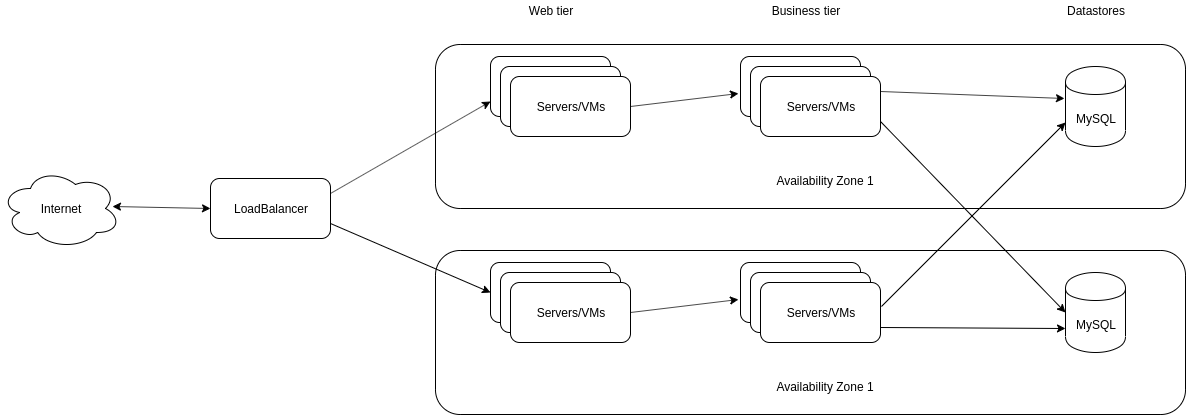

The diagram above was exported from draw.io. Its source (the exported page's mxGraphModel, read from the mxfile embedded in the PNG):
<mxGraphModel dx="1408" dy="802" grid="1" gridSize="10" guides="1" tooltips="1" connect="1" arrows="1" fold="1" page="1" pageScale="1" pageWidth="850" pageHeight="1100" math="0" shadow="0">
  <root>
    <mxCell id="0" />
    <mxCell id="1" parent="0" />
    <mxCell id="z1BXoBs8MxJz5iU_pHqx-36" value="" style="rounded=1;whiteSpace=wrap;html=1;" vertex="1" parent="1">
      <mxGeometry x="455" y="114" width="750" height="164" as="geometry" />
    </mxCell>
    <mxCell id="z1BXoBs8MxJz5iU_pHqx-1" value="Internet" style="ellipse;shape=cloud;whiteSpace=wrap;html=1;" vertex="1" parent="1">
      <mxGeometry x="20" y="238" width="120" height="80" as="geometry" />
    </mxCell>
    <mxCell id="z1BXoBs8MxJz5iU_pHqx-2" value="LoadBalancer" style="rounded=1;whiteSpace=wrap;html=1;" vertex="1" parent="1">
      <mxGeometry x="230" y="248" width="120" height="60" as="geometry" />
    </mxCell>
    <mxCell id="z1BXoBs8MxJz5iU_pHqx-3" value="Servers/VMs" style="rounded=1;whiteSpace=wrap;html=1;" vertex="1" parent="1">
      <mxGeometry x="510" y="126" width="120" height="60" as="geometry" />
    </mxCell>
    <mxCell id="z1BXoBs8MxJz5iU_pHqx-4" value="Web tier" style="text;html=1;strokeColor=none;fillColor=none;align=center;verticalAlign=middle;whiteSpace=wrap;rounded=0;" vertex="1" parent="1">
      <mxGeometry x="530" y="70" width="80" height="20" as="geometry" />
    </mxCell>
    <mxCell id="z1BXoBs8MxJz5iU_pHqx-5" value="Servers/VMs" style="rounded=1;whiteSpace=wrap;html=1;" vertex="1" parent="1">
      <mxGeometry x="520" y="136" width="120" height="60" as="geometry" />
    </mxCell>
    <mxCell id="z1BXoBs8MxJz5iU_pHqx-6" value="Servers/VMs" style="rounded=1;whiteSpace=wrap;html=1;" vertex="1" parent="1">
      <mxGeometry x="530" y="146" width="120" height="60" as="geometry" />
    </mxCell>
    <mxCell id="z1BXoBs8MxJz5iU_pHqx-7" value="Business tier" style="text;html=1;strokeColor=none;fillColor=none;align=center;verticalAlign=middle;whiteSpace=wrap;rounded=0;" vertex="1" parent="1">
      <mxGeometry x="780" y="70" width="90" height="20" as="geometry" />
    </mxCell>
    <mxCell id="z1BXoBs8MxJz5iU_pHqx-9" value="Servers/VMs" style="rounded=1;whiteSpace=wrap;html=1;" vertex="1" parent="1">
      <mxGeometry x="760" y="126" width="120" height="60" as="geometry" />
    </mxCell>
    <mxCell id="z1BXoBs8MxJz5iU_pHqx-10" value="Servers/VMs" style="rounded=1;whiteSpace=wrap;html=1;" vertex="1" parent="1">
      <mxGeometry x="770" y="136" width="120" height="60" as="geometry" />
    </mxCell>
    <mxCell id="z1BXoBs8MxJz5iU_pHqx-11" value="Servers/VMs" style="rounded=1;whiteSpace=wrap;html=1;" vertex="1" parent="1">
      <mxGeometry x="780" y="146" width="120" height="60" as="geometry" />
    </mxCell>
    <mxCell id="z1BXoBs8MxJz5iU_pHqx-12" value="Datastores" style="text;html=1;strokeColor=none;fillColor=none;align=center;verticalAlign=middle;whiteSpace=wrap;rounded=0;" vertex="1" parent="1">
      <mxGeometry x="1070" y="70" width="90" height="20" as="geometry" />
    </mxCell>
    <mxCell id="z1BXoBs8MxJz5iU_pHqx-13" value="MySQL&lt;span style=&quot;color: rgba(0 , 0 , 0 , 0) ; font-family: &amp;#34;helvetica&amp;#34; , &amp;#34;arial&amp;#34; , sans-serif ; font-size: 0px ; white-space: nowrap&quot;&gt;%3CmxGraphModel%3E%3Croot%3E%3CmxCell%20id%3D%220%22%2F%3E%3CmxCell%20id%3D%221%22%20parent%3D%220%22%2F%3E%3CmxCell%20id%3D%222%22%20value%3D%22Business%20tier%22%20style%3D%22text%3Bhtml%3D1%3BstrokeColor%3Dnone%3BfillColor%3Dnone%3Balign%3Dcenter%3BverticalAlign%3Dmiddle%3BwhiteSpace%3Dwrap%3Brounded%3D0%3B%22%20vertex%3D%221%22%20parent%3D%221%22%3E%3CmxGeometry%20x%3D%22780%22%20y%3D%2270%22%20width%3D%2290%22%20height%3D%2220%22%20as%3D%22geometry%22%2F%3E%3C%2FmxCell%3E%3C%2Froot%3E%3C%2FmxGraphModel%3E&lt;/span&gt;" style="shape=cylinder;whiteSpace=wrap;html=1;boundedLbl=1;backgroundOutline=1;" vertex="1" parent="1">
      <mxGeometry x="1085" y="136" width="60" height="80" as="geometry" />
    </mxCell>
    <mxCell id="z1BXoBs8MxJz5iU_pHqx-37" value="Availability Zone 1" style="text;html=1;strokeColor=none;fillColor=none;align=center;verticalAlign=middle;whiteSpace=wrap;rounded=0;" vertex="1" parent="1">
      <mxGeometry x="790" y="240" width="110" height="20" as="geometry" />
    </mxCell>
    <mxCell id="z1BXoBs8MxJz5iU_pHqx-39" value="" style="endArrow=classic;html=1;exitX=1;exitY=0.5;exitDx=0;exitDy=0;entryX=-0.017;entryY=0.617;entryDx=0;entryDy=0;entryPerimeter=0;" edge="1" parent="1" source="z1BXoBs8MxJz5iU_pHqx-6" target="z1BXoBs8MxJz5iU_pHqx-9">
      <mxGeometry width="50" height="50" relative="1" as="geometry">
        <mxPoint x="910" y="370" as="sourcePoint" />
        <mxPoint x="960" y="320" as="targetPoint" />
      </mxGeometry>
    </mxCell>
    <mxCell id="z1BXoBs8MxJz5iU_pHqx-40" value="" style="endArrow=classic;html=1;exitX=1;exitY=0.25;exitDx=0;exitDy=0;entryX=-0.017;entryY=0.4;entryDx=0;entryDy=0;entryPerimeter=0;" edge="1" parent="1" source="z1BXoBs8MxJz5iU_pHqx-11" target="z1BXoBs8MxJz5iU_pHqx-13">
      <mxGeometry width="50" height="50" relative="1" as="geometry">
        <mxPoint x="1080" y="370" as="sourcePoint" />
        <mxPoint x="1130" y="320" as="targetPoint" />
      </mxGeometry>
    </mxCell>
    <mxCell id="z1BXoBs8MxJz5iU_pHqx-41" value="" style="rounded=1;whiteSpace=wrap;html=1;" vertex="1" parent="1">
      <mxGeometry x="455" y="320" width="750" height="164" as="geometry" />
    </mxCell>
    <mxCell id="z1BXoBs8MxJz5iU_pHqx-42" value="Servers/VMs" style="rounded=1;whiteSpace=wrap;html=1;" vertex="1" parent="1">
      <mxGeometry x="510" y="332" width="120" height="60" as="geometry" />
    </mxCell>
    <mxCell id="z1BXoBs8MxJz5iU_pHqx-43" value="Servers/VMs" style="rounded=1;whiteSpace=wrap;html=1;" vertex="1" parent="1">
      <mxGeometry x="520" y="342" width="120" height="60" as="geometry" />
    </mxCell>
    <mxCell id="z1BXoBs8MxJz5iU_pHqx-44" value="Servers/VMs" style="rounded=1;whiteSpace=wrap;html=1;" vertex="1" parent="1">
      <mxGeometry x="530" y="352" width="120" height="60" as="geometry" />
    </mxCell>
    <mxCell id="z1BXoBs8MxJz5iU_pHqx-45" value="Servers/VMs" style="rounded=1;whiteSpace=wrap;html=1;" vertex="1" parent="1">
      <mxGeometry x="760" y="332" width="120" height="60" as="geometry" />
    </mxCell>
    <mxCell id="z1BXoBs8MxJz5iU_pHqx-46" value="Servers/VMs" style="rounded=1;whiteSpace=wrap;html=1;" vertex="1" parent="1">
      <mxGeometry x="770" y="342" width="120" height="60" as="geometry" />
    </mxCell>
    <mxCell id="z1BXoBs8MxJz5iU_pHqx-47" value="Servers/VMs" style="rounded=1;whiteSpace=wrap;html=1;" vertex="1" parent="1">
      <mxGeometry x="780" y="352" width="120" height="60" as="geometry" />
    </mxCell>
    <mxCell id="z1BXoBs8MxJz5iU_pHqx-48" value="MySQL&lt;span style=&quot;color: rgba(0 , 0 , 0 , 0) ; font-family: &amp;#34;helvetica&amp;#34; , &amp;#34;arial&amp;#34; , sans-serif ; font-size: 0px ; white-space: nowrap&quot;&gt;%3CmxGraphModel%3E%3Croot%3E%3CmxCell%20id%3D%220%22%2F%3E%3CmxCell%20id%3D%221%22%20parent%3D%220%22%2F%3E%3CmxCell%20id%3D%222%22%20value%3D%22Business%20tier%22%20style%3D%22text%3Bhtml%3D1%3BstrokeColor%3Dnone%3BfillColor%3Dnone%3Balign%3Dcenter%3BverticalAlign%3Dmiddle%3BwhiteSpace%3Dwrap%3Brounded%3D0%3B%22%20vertex%3D%221%22%20parent%3D%221%22%3E%3CmxGeometry%20x%3D%22780%22%20y%3D%2270%22%20width%3D%2290%22%20height%3D%2220%22%20as%3D%22geometry%22%2F%3E%3C%2FmxCell%3E%3C%2Froot%3E%3C%2FmxGraphModel%3E&lt;/span&gt;" style="shape=cylinder;whiteSpace=wrap;html=1;boundedLbl=1;backgroundOutline=1;" vertex="1" parent="1">
      <mxGeometry x="1085" y="342" width="60" height="80" as="geometry" />
    </mxCell>
    <mxCell id="z1BXoBs8MxJz5iU_pHqx-49" value="Availability Zone 1" style="text;html=1;strokeColor=none;fillColor=none;align=center;verticalAlign=middle;whiteSpace=wrap;rounded=0;" vertex="1" parent="1">
      <mxGeometry x="790" y="446" width="110" height="20" as="geometry" />
    </mxCell>
    <mxCell id="z1BXoBs8MxJz5iU_pHqx-50" value="" style="endArrow=classic;html=1;exitX=1;exitY=0.5;exitDx=0;exitDy=0;entryX=-0.017;entryY=0.617;entryDx=0;entryDy=0;entryPerimeter=0;" edge="1" parent="1" source="z1BXoBs8MxJz5iU_pHqx-44" target="z1BXoBs8MxJz5iU_pHqx-45">
      <mxGeometry width="50" height="50" relative="1" as="geometry">
        <mxPoint x="910" y="576" as="sourcePoint" />
        <mxPoint x="960" y="526" as="targetPoint" />
      </mxGeometry>
    </mxCell>
    <mxCell id="z1BXoBs8MxJz5iU_pHqx-51" value="" style="endArrow=classic;html=1;exitX=1;exitY=0.75;exitDx=0;exitDy=0;entryX=0;entryY=0.7;entryDx=0;entryDy=0;" edge="1" parent="1" source="z1BXoBs8MxJz5iU_pHqx-47" target="z1BXoBs8MxJz5iU_pHqx-48">
      <mxGeometry width="50" height="50" relative="1" as="geometry">
        <mxPoint x="1080" y="576" as="sourcePoint" />
        <mxPoint x="1130" y="526" as="targetPoint" />
      </mxGeometry>
    </mxCell>
    <mxCell id="z1BXoBs8MxJz5iU_pHqx-52" value="" style="endArrow=classic;html=1;exitX=1;exitY=0.75;exitDx=0;exitDy=0;entryX=0;entryY=0.5;entryDx=0;entryDy=0;" edge="1" parent="1" source="z1BXoBs8MxJz5iU_pHqx-11" target="z1BXoBs8MxJz5iU_pHqx-48">
      <mxGeometry width="50" height="50" relative="1" as="geometry">
        <mxPoint x="1010" y="250" as="sourcePoint" />
        <mxPoint x="1060" y="200" as="targetPoint" />
      </mxGeometry>
    </mxCell>
    <mxCell id="z1BXoBs8MxJz5iU_pHqx-53" value="" style="endArrow=classic;html=1;exitX=1.008;exitY=0.4;exitDx=0;exitDy=0;exitPerimeter=0;entryX=0;entryY=0.7;entryDx=0;entryDy=0;" edge="1" parent="1" source="z1BXoBs8MxJz5iU_pHqx-47" target="z1BXoBs8MxJz5iU_pHqx-13">
      <mxGeometry width="50" height="50" relative="1" as="geometry">
        <mxPoint x="940" y="360" as="sourcePoint" />
        <mxPoint x="990" y="310" as="targetPoint" />
      </mxGeometry>
    </mxCell>
    <mxCell id="z1BXoBs8MxJz5iU_pHqx-54" value="" style="endArrow=classic;html=1;entryX=0;entryY=0.75;entryDx=0;entryDy=0;exitX=1;exitY=0.25;exitDx=0;exitDy=0;" edge="1" parent="1" source="z1BXoBs8MxJz5iU_pHqx-2" target="z1BXoBs8MxJz5iU_pHqx-3">
      <mxGeometry width="50" height="50" relative="1" as="geometry">
        <mxPoint x="380" y="220" as="sourcePoint" />
        <mxPoint x="430" y="170" as="targetPoint" />
      </mxGeometry>
    </mxCell>
    <mxCell id="z1BXoBs8MxJz5iU_pHqx-55" value="" style="endArrow=classic;html=1;exitX=1;exitY=0.75;exitDx=0;exitDy=0;entryX=0;entryY=0.5;entryDx=0;entryDy=0;" edge="1" parent="1" source="z1BXoBs8MxJz5iU_pHqx-2" target="z1BXoBs8MxJz5iU_pHqx-42">
      <mxGeometry width="50" height="50" relative="1" as="geometry">
        <mxPoint x="380" y="420" as="sourcePoint" />
        <mxPoint x="430" y="370" as="targetPoint" />
      </mxGeometry>
    </mxCell>
    <mxCell id="z1BXoBs8MxJz5iU_pHqx-56" value="" style="endArrow=classic;startArrow=classic;html=1;exitX=0.933;exitY=0.475;exitDx=0;exitDy=0;exitPerimeter=0;entryX=0;entryY=0.5;entryDx=0;entryDy=0;" edge="1" parent="1" source="z1BXoBs8MxJz5iU_pHqx-1" target="z1BXoBs8MxJz5iU_pHqx-2">
      <mxGeometry width="50" height="50" relative="1" as="geometry">
        <mxPoint x="170" y="400" as="sourcePoint" />
        <mxPoint x="220" y="350" as="targetPoint" />
      </mxGeometry>
    </mxCell>
  </root>
</mxGraphModel>